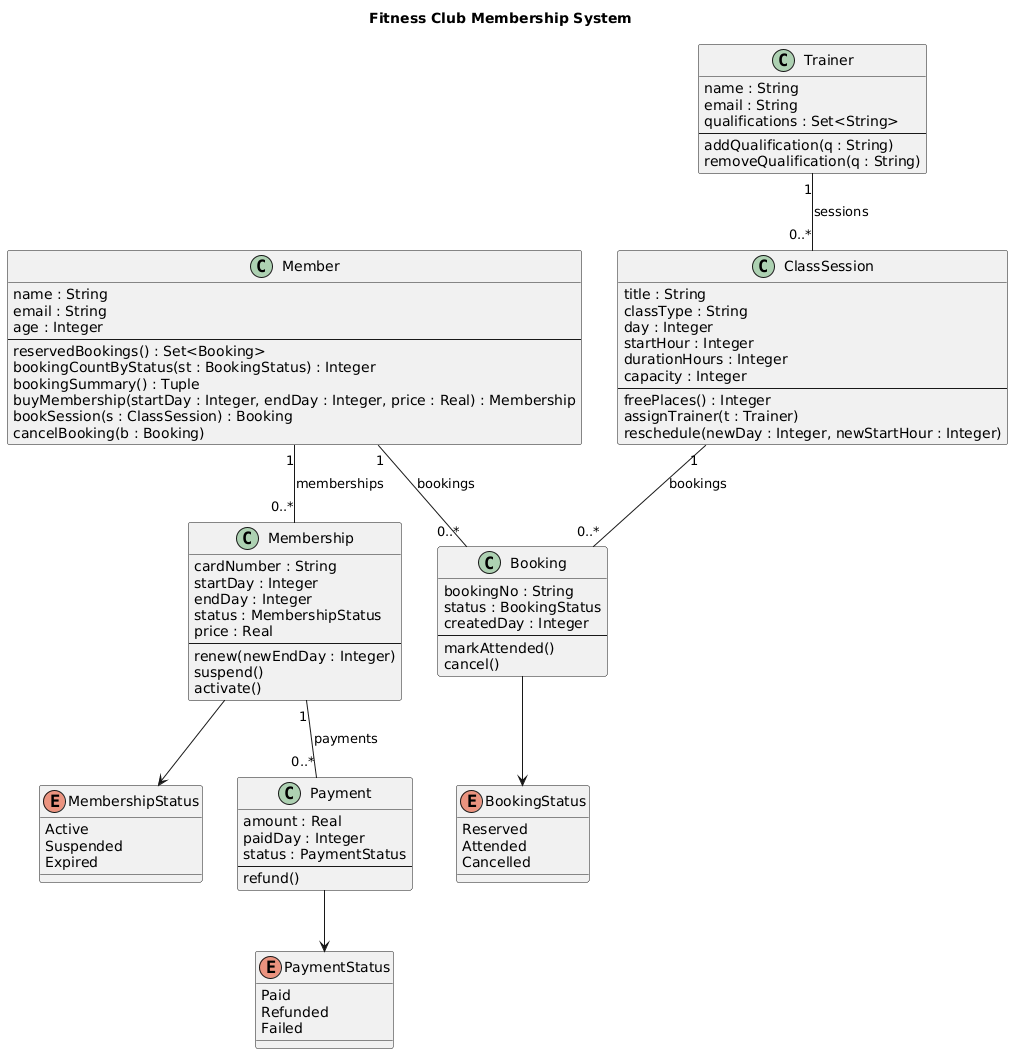

The diagram above was rendered by PlantUML. Its source (embedded in the PNG):
@startuml
title Fitness Club Membership System

enum MembershipStatus {
  Active
  Suspended
  Expired
}

enum BookingStatus {
  Reserved
  Attended
  Cancelled
}

enum PaymentStatus {
  Paid
  Refunded
  Failed
}

class Member {
  name : String
  email : String
  age : Integer
  --
  reservedBookings() : Set<Booking>
  bookingCountByStatus(st : BookingStatus) : Integer
  bookingSummary() : Tuple
  buyMembership(startDay : Integer, endDay : Integer, price : Real) : Membership
  bookSession(s : ClassSession) : Booking
  cancelBooking(b : Booking)
}

class Membership {
  cardNumber : String
  startDay : Integer
  endDay : Integer
  status : MembershipStatus
  price : Real
  --
  renew(newEndDay : Integer)
  suspend()
  activate()
}

class Trainer {
  name : String
  email : String
  qualifications : Set<String>
  --
  addQualification(q : String)
  removeQualification(q : String)
}

class ClassSession {
  title : String
  classType : String
  day : Integer
  startHour : Integer
  durationHours : Integer
  capacity : Integer
  --
  freePlaces() : Integer
  assignTrainer(t : Trainer)
  reschedule(newDay : Integer, newStartHour : Integer)
}

class Booking {
  bookingNo : String
  status : BookingStatus
  createdDay : Integer
  --
  markAttended()
  cancel()
}

class Payment {
  amount : Real
  paidDay : Integer
  status : PaymentStatus
  --
  refund()
}

Member "1" -- "0..*" Membership : memberships
Member "1" -- "0..*" Booking : bookings
ClassSession "1" -- "0..*" Booking : bookings
Trainer "1" -- "0..*" ClassSession : sessions
Membership "1" -- "0..*" Payment : payments

Membership --> MembershipStatus
Booking --> BookingStatus
Payment --> PaymentStatus
@enduml